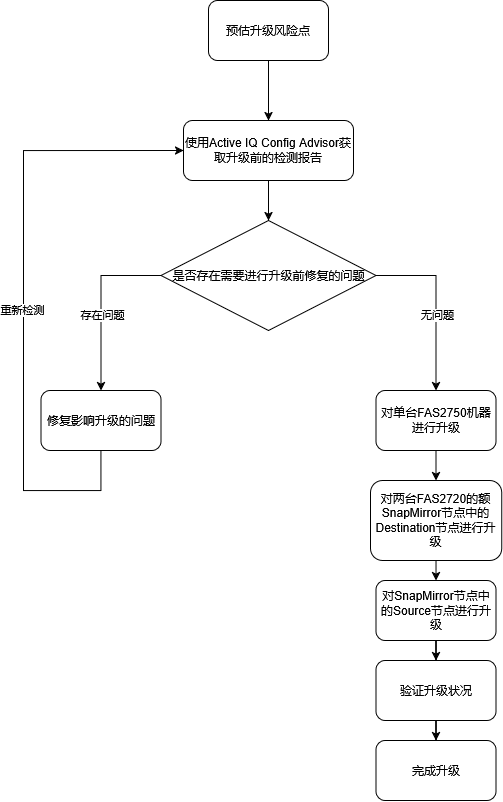

The diagram above was exported from draw.io. Its source (the exported page's mxGraphModel, read from the mxfile embedded in the PNG):
<mxGraphModel dx="933" dy="1679" grid="1" gridSize="10" guides="1" tooltips="1" connect="1" arrows="1" fold="1" page="1" pageScale="1" pageWidth="827" pageHeight="1169" math="0" shadow="0">
  <root>
    <mxCell id="0" />
    <mxCell id="1" parent="0" />
    <mxCell id="_BOHHn5lYisgqpof5LBc-2" edge="1" parent="1" source="vkYpYUXY88liCNayPRmx-1" style="edgeStyle=orthogonalEdgeStyle;rounded=0;orthogonalLoop=1;jettySize=auto;html=1;entryX=0.5;entryY=0;entryDx=0;entryDy=0;" target="_BOHHn5lYisgqpof5LBc-1">
      <mxGeometry relative="1" as="geometry" />
    </mxCell>
    <mxCell id="vkYpYUXY88liCNayPRmx-1" parent="1" style="rounded=1;whiteSpace=wrap;html=1;" value="使用Active IQ Config Advisor获取升级前的检测报告" vertex="1">
      <mxGeometry height="60" width="170" x="370" y="100" as="geometry" />
    </mxCell>
    <mxCell id="_BOHHn5lYisgqpof5LBc-8" edge="1" parent="1" source="_BOHHn5lYisgqpof5LBc-1" style="edgeStyle=orthogonalEdgeStyle;rounded=0;orthogonalLoop=1;jettySize=auto;html=1;exitX=0;exitY=0.5;exitDx=0;exitDy=0;entryX=0.5;entryY=0;entryDx=0;entryDy=0;" target="_BOHHn5lYisgqpof5LBc-4">
      <mxGeometry relative="1" as="geometry" />
    </mxCell>
    <mxCell id="_BOHHn5lYisgqpof5LBc-11" connectable="0" parent="_BOHHn5lYisgqpof5LBc-8" style="edgeLabel;html=1;align=center;verticalAlign=middle;resizable=0;points=[];" value="存在问题" vertex="1">
      <mxGeometry relative="1" x="0.146" y="1" as="geometry">
        <mxPoint as="offset" />
      </mxGeometry>
    </mxCell>
    <mxCell id="_BOHHn5lYisgqpof5LBc-10" edge="1" parent="1" source="_BOHHn5lYisgqpof5LBc-1" style="edgeStyle=orthogonalEdgeStyle;rounded=0;orthogonalLoop=1;jettySize=auto;html=1;exitX=1;exitY=0.5;exitDx=0;exitDy=0;entryX=0.5;entryY=0;entryDx=0;entryDy=0;" target="_BOHHn5lYisgqpof5LBc-6">
      <mxGeometry relative="1" as="geometry" />
    </mxCell>
    <mxCell id="_BOHHn5lYisgqpof5LBc-13" connectable="0" parent="_BOHHn5lYisgqpof5LBc-10" style="edgeLabel;html=1;align=center;verticalAlign=middle;resizable=0;points=[];" value="无问题" vertex="1">
      <mxGeometry relative="1" x="0.1396" y="1" as="geometry">
        <mxPoint as="offset" />
      </mxGeometry>
    </mxCell>
    <mxCell id="_BOHHn5lYisgqpof5LBc-1" parent="1" style="rhombus;whiteSpace=wrap;html=1;" value="是否存在需要进行升级前修复的问题" vertex="1">
      <mxGeometry height="110" width="215" x="347.5" y="200" as="geometry" />
    </mxCell>
    <mxCell id="_BOHHn5lYisgqpof5LBc-16" edge="1" parent="1" source="_BOHHn5lYisgqpof5LBc-4" style="edgeStyle=orthogonalEdgeStyle;rounded=0;orthogonalLoop=1;jettySize=auto;html=1;entryX=0;entryY=0.5;entryDx=0;entryDy=0;" target="vkYpYUXY88liCNayPRmx-1">
      <mxGeometry relative="1" as="geometry">
        <Array as="points">
          <mxPoint x="210" y="470" />
          <mxPoint x="210" y="130" />
        </Array>
      </mxGeometry>
    </mxCell>
    <mxCell id="_BOHHn5lYisgqpof5LBc-17" connectable="0" parent="_BOHHn5lYisgqpof5LBc-16" style="edgeLabel;html=1;align=center;verticalAlign=middle;resizable=0;points=[];" value="重新检测" vertex="1">
      <mxGeometry relative="1" x="-0.1931" y="2" as="geometry">
        <mxPoint y="-48" as="offset" />
      </mxGeometry>
    </mxCell>
    <mxCell id="_BOHHn5lYisgqpof5LBc-4" parent="1" style="rounded=1;whiteSpace=wrap;html=1;" value="&lt;div&gt;修复影响升级的问题&lt;/div&gt;" vertex="1">
      <mxGeometry height="60" width="120" x="227.5" y="370" as="geometry" />
    </mxCell>
    <mxCell id="_BOHHn5lYisgqpof5LBc-19" edge="1" parent="1" source="_BOHHn5lYisgqpof5LBc-6" style="edgeStyle=orthogonalEdgeStyle;rounded=0;orthogonalLoop=1;jettySize=auto;html=1;" target="_BOHHn5lYisgqpof5LBc-18" value="">
      <mxGeometry relative="1" as="geometry" />
    </mxCell>
    <mxCell id="_BOHHn5lYisgqpof5LBc-6" parent="1" style="rounded=1;whiteSpace=wrap;html=1;" value="对单台FAS2750机器进行升级" vertex="1">
      <mxGeometry height="60" width="120" x="562.51" y="370" as="geometry" />
    </mxCell>
    <mxCell id="_BOHHn5lYisgqpof5LBc-15" edge="1" parent="1" source="_BOHHn5lYisgqpof5LBc-14" style="edgeStyle=orthogonalEdgeStyle;rounded=0;orthogonalLoop=1;jettySize=auto;html=1;exitX=0.5;exitY=1;exitDx=0;exitDy=0;entryX=0.5;entryY=0;entryDx=0;entryDy=0;" target="vkYpYUXY88liCNayPRmx-1">
      <mxGeometry relative="1" as="geometry" />
    </mxCell>
    <mxCell id="_BOHHn5lYisgqpof5LBc-14" parent="1" style="rounded=1;whiteSpace=wrap;html=1;" value="&lt;div&gt;预估升级风险点&lt;/div&gt;" vertex="1">
      <mxGeometry height="60" width="120" x="395" y="-20" as="geometry" />
    </mxCell>
    <mxCell id="_BOHHn5lYisgqpof5LBc-21" edge="1" parent="1" source="_BOHHn5lYisgqpof5LBc-18" style="edgeStyle=orthogonalEdgeStyle;rounded=0;orthogonalLoop=1;jettySize=auto;html=1;" target="_BOHHn5lYisgqpof5LBc-20" value="">
      <mxGeometry relative="1" as="geometry" />
    </mxCell>
    <mxCell id="_BOHHn5lYisgqpof5LBc-18" parent="1" style="whiteSpace=wrap;html=1;rounded=1;" value="对两台FAS2720的额SnapMirror节点中的Destination节点进行升级" vertex="1">
      <mxGeometry height="80" width="131.25" x="556.88" y="460" as="geometry" />
    </mxCell>
    <mxCell id="_BOHHn5lYisgqpof5LBc-23" edge="1" parent="1" source="_BOHHn5lYisgqpof5LBc-20" style="edgeStyle=orthogonalEdgeStyle;rounded=0;orthogonalLoop=1;jettySize=auto;html=1;" target="_BOHHn5lYisgqpof5LBc-22" value="">
      <mxGeometry relative="1" as="geometry" />
    </mxCell>
    <mxCell id="_BOHHn5lYisgqpof5LBc-20" parent="1" style="whiteSpace=wrap;html=1;rounded=1;" value="对SnapMirror节点中的Source节点进行升级" vertex="1">
      <mxGeometry height="60" width="120" x="562.51" y="560" as="geometry" />
    </mxCell>
    <mxCell id="_BOHHn5lYisgqpof5LBc-25" edge="1" parent="1" source="_BOHHn5lYisgqpof5LBc-22" style="edgeStyle=orthogonalEdgeStyle;rounded=0;orthogonalLoop=1;jettySize=auto;html=1;" target="_BOHHn5lYisgqpof5LBc-24" value="">
      <mxGeometry relative="1" as="geometry" />
    </mxCell>
    <mxCell id="_BOHHn5lYisgqpof5LBc-22" parent="1" style="whiteSpace=wrap;html=1;rounded=1;" value="&lt;div&gt;验证升级状况&lt;/div&gt;" vertex="1">
      <mxGeometry height="60" width="120" x="562.5" y="640" as="geometry" />
    </mxCell>
    <mxCell id="_BOHHn5lYisgqpof5LBc-24" parent="1" style="whiteSpace=wrap;html=1;rounded=1;" value="完成升级" vertex="1">
      <mxGeometry height="60" width="120" x="562.5" y="720" as="geometry" />
    </mxCell>
  </root>
</mxGraphModel>